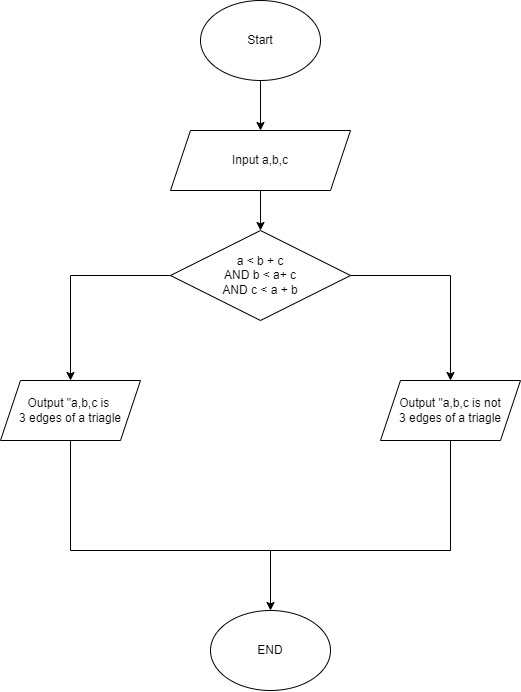

The diagram above was exported from draw.io. Its source (the exported page's mxGraphModel, read from the mxfile embedded in the PNG):
<mxGraphModel dx="1323" dy="770" grid="1" gridSize="10" guides="1" tooltips="1" connect="1" arrows="1" fold="1" page="1" pageScale="1" pageWidth="827" pageHeight="1169" math="0" shadow="0">
  <root>
    <mxCell id="0" />
    <mxCell id="1" parent="0" />
    <mxCell id="bkuJs1pV_7E-DdblQ1qq-1" value="&lt;font style=&quot;vertical-align: inherit;&quot;&gt;&lt;font style=&quot;vertical-align: inherit;&quot;&gt;Start&lt;/font&gt;&lt;/font&gt;" style="ellipse;whiteSpace=wrap;html=1;" vertex="1" parent="1">
      <mxGeometry x="400" y="40" width="120" height="80" as="geometry" />
    </mxCell>
    <mxCell id="bkuJs1pV_7E-DdblQ1qq-2" value="" style="endArrow=classic;html=1;rounded=0;exitX=0.5;exitY=1;exitDx=0;exitDy=0;" edge="1" parent="1" source="bkuJs1pV_7E-DdblQ1qq-1" target="bkuJs1pV_7E-DdblQ1qq-3">
      <mxGeometry width="50" height="50" relative="1" as="geometry">
        <mxPoint x="430" y="270" as="sourcePoint" />
        <mxPoint x="460" y="200" as="targetPoint" />
      </mxGeometry>
    </mxCell>
    <mxCell id="bkuJs1pV_7E-DdblQ1qq-3" value="&lt;font style=&quot;vertical-align: inherit;&quot;&gt;&lt;font style=&quot;vertical-align: inherit;&quot;&gt;Input a,b,c&lt;/font&gt;&lt;/font&gt;" style="shape=parallelogram;perimeter=parallelogramPerimeter;whiteSpace=wrap;html=1;fixedSize=1;" vertex="1" parent="1">
      <mxGeometry x="370" y="170" width="180" height="60" as="geometry" />
    </mxCell>
    <mxCell id="bkuJs1pV_7E-DdblQ1qq-4" value="" style="endArrow=classic;html=1;rounded=0;exitX=0.5;exitY=1;exitDx=0;exitDy=0;" edge="1" parent="1" source="bkuJs1pV_7E-DdblQ1qq-3" target="bkuJs1pV_7E-DdblQ1qq-5">
      <mxGeometry width="50" height="50" relative="1" as="geometry">
        <mxPoint x="420" y="340" as="sourcePoint" />
        <mxPoint x="460" y="280" as="targetPoint" />
      </mxGeometry>
    </mxCell>
    <mxCell id="bkuJs1pV_7E-DdblQ1qq-5" value="a &amp;lt; b + c&lt;br&gt;AND b &amp;lt; a+ c&lt;br&gt;AND c &amp;lt; a + b" style="rhombus;whiteSpace=wrap;html=1;" vertex="1" parent="1">
      <mxGeometry x="370" y="270" width="180" height="90" as="geometry" />
    </mxCell>
    <mxCell id="bkuJs1pV_7E-DdblQ1qq-6" value="" style="endArrow=classic;html=1;rounded=0;exitX=0;exitY=0.5;exitDx=0;exitDy=0;" edge="1" parent="1" source="bkuJs1pV_7E-DdblQ1qq-5" target="bkuJs1pV_7E-DdblQ1qq-7">
      <mxGeometry width="50" height="50" relative="1" as="geometry">
        <mxPoint x="420" y="330" as="sourcePoint" />
        <mxPoint x="270" y="450" as="targetPoint" />
        <Array as="points">
          <mxPoint x="270" y="315" />
        </Array>
      </mxGeometry>
    </mxCell>
    <mxCell id="bkuJs1pV_7E-DdblQ1qq-7" value="Output &quot;a,b,c is&amp;nbsp;&lt;br&gt;3 edges of a triagle" style="shape=parallelogram;perimeter=parallelogramPerimeter;whiteSpace=wrap;html=1;fixedSize=1;" vertex="1" parent="1">
      <mxGeometry x="200" y="420" width="140" height="60" as="geometry" />
    </mxCell>
    <mxCell id="bkuJs1pV_7E-DdblQ1qq-8" value="" style="endArrow=classic;html=1;rounded=0;exitX=1;exitY=0.5;exitDx=0;exitDy=0;" edge="1" parent="1" source="bkuJs1pV_7E-DdblQ1qq-5" target="bkuJs1pV_7E-DdblQ1qq-9">
      <mxGeometry width="50" height="50" relative="1" as="geometry">
        <mxPoint x="420" y="330" as="sourcePoint" />
        <mxPoint x="650" y="420" as="targetPoint" />
        <Array as="points">
          <mxPoint x="650" y="315" />
        </Array>
      </mxGeometry>
    </mxCell>
    <mxCell id="bkuJs1pV_7E-DdblQ1qq-9" value="Output &quot;a,b,c is not&lt;br&gt;3 edges of a triagle" style="shape=parallelogram;perimeter=parallelogramPerimeter;whiteSpace=wrap;html=1;fixedSize=1;" vertex="1" parent="1">
      <mxGeometry x="580" y="420" width="140" height="60" as="geometry" />
    </mxCell>
    <mxCell id="bkuJs1pV_7E-DdblQ1qq-10" value="" style="endArrow=none;html=1;rounded=0;exitX=0.5;exitY=1;exitDx=0;exitDy=0;entryX=0.5;entryY=1;entryDx=0;entryDy=0;" edge="1" parent="1" source="bkuJs1pV_7E-DdblQ1qq-7" target="bkuJs1pV_7E-DdblQ1qq-9">
      <mxGeometry width="50" height="50" relative="1" as="geometry">
        <mxPoint x="420" y="480" as="sourcePoint" />
        <mxPoint x="760" y="490" as="targetPoint" />
        <Array as="points">
          <mxPoint x="270" y="590" />
          <mxPoint x="650" y="590" />
        </Array>
      </mxGeometry>
    </mxCell>
    <mxCell id="bkuJs1pV_7E-DdblQ1qq-11" value="" style="endArrow=classic;html=1;rounded=0;" edge="1" parent="1" target="bkuJs1pV_7E-DdblQ1qq-12">
      <mxGeometry width="50" height="50" relative="1" as="geometry">
        <mxPoint x="470" y="590" as="sourcePoint" />
        <mxPoint x="470" y="670" as="targetPoint" />
      </mxGeometry>
    </mxCell>
    <mxCell id="bkuJs1pV_7E-DdblQ1qq-12" value="END" style="ellipse;whiteSpace=wrap;html=1;" vertex="1" parent="1">
      <mxGeometry x="410" y="650" width="120" height="80" as="geometry" />
    </mxCell>
  </root>
</mxGraphModel>